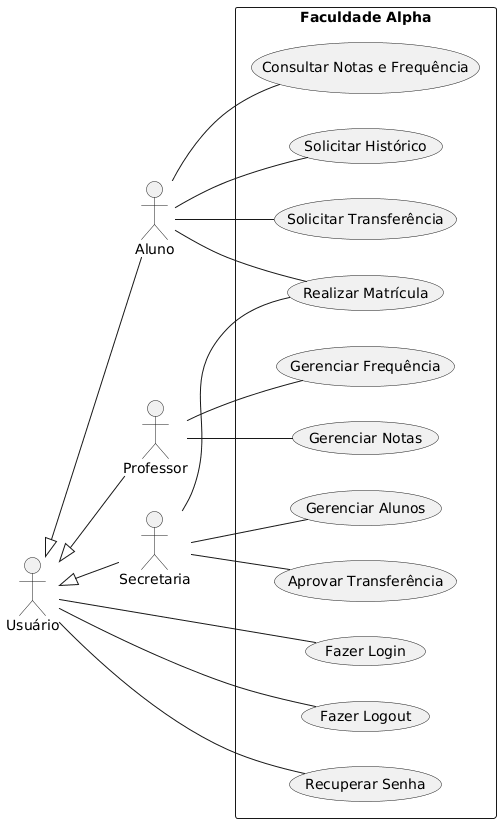

The diagram above was rendered by PlantUML. Its source (embedded in the PNG):
@startuml
left to right direction
skinparam packageStyle rectangle
skinparam actorStyle stickman

actor "Usuário" as U
actor "Aluno" as A
actor "Professor" as P
actor "Secretaria" as S

A -up-|> U
P -up-|> U
S -up-|> U

rectangle "Faculdade Alpha" {
  usecase "Fazer Login" as UC_Login
  usecase "Fazer Logout" as UC_Logout
  usecase "Recuperar Senha" as UC_Senha
  
  usecase "Realizar Matrícula" as UC_Matricula
  usecase "Solicitar Histórico" as UC_Historico
  usecase "Solicitar Transferência" as UC_SolTransf
  usecase "Consultar Notas e Frequência" as UC_NotasFreq
  
  usecase "Aprovar Transferência" as UC_AprovTransf
  usecase "Gerenciar Alunos" as UC_GerAlunos
  
  usecase "Gerenciar Notas" as UC_GerNotas
  usecase "Gerenciar Frequência" as UC_GerFreq
}

U -- UC_Login
U -- UC_Logout
U -- UC_Senha

A -- UC_Matricula
A -- UC_Historico
A -- UC_SolTransf
A -- UC_NotasFreq

S -- UC_Matricula
S -- UC_AprovTransf
S -- UC_GerAlunos

P -- UC_GerNotas
P -- UC_GerFreq
@enduml